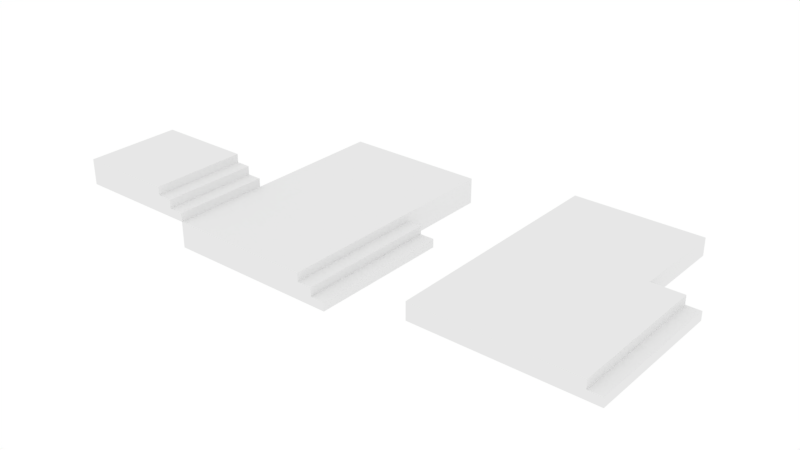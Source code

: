 # Source: Calcada.blend  (saved by Blender 2.79.0; exported with 4.5.12 LTS)
import bpy
from mathutils import Matrix  # noqa: F401  (used for matrix-valued properties, if any)

bpy.ops.wm.read_factory_settings(use_empty=True)
scene = bpy.context.scene
scene.name = 'Scene'

# ---- collections
col_collection_1 = bpy.data.collections.new('Collection 1'); scene.collection.children.link(col_collection_1)

# ---- world
world_world = bpy.data.worlds.new('World'); scene.world = world_world
world_world.use_nodes = True; world_world.node_tree.nodes.clear()
_N = world_world.node_tree.nodes; _L = world_world.node_tree.links
n0 = _N.new('ShaderNodeOutputWorld'); n0.name = 'World Output'; n0.location = (300, 300)
n1 = _N.new('ShaderNodeBackground'); n1.name = 'Background'; n1.location = (10, 300)
n1.inputs[0].default_value = (1.0, 1.0, 1.0, 1.0)
_L.new(n1.outputs[0], n0.inputs[0])
n0.is_active_output = True
world_world.color = (0.05088, 0.05088, 0.05088)
world_world.use_sun_shadow = False
world_world.sun_shadow_jitter_overblur = 0.0
world_world.cycles.sampling_method = 'MANUAL'

# ---- meshes
me_plane_002 = bpy.data.meshes.new('Plane.002')
me_plane_002.from_pydata([(0.6999, -1.0, 0.0), (1.0, -1.0, 0.0), (0.6999, 1.003, 0.0), (1.0, 1.003, 0.0), (0.6999, -1.0, 0.18), (0.6999, 1.003, 0.18), (0.3999, -1.0, 0.18), (0.3999, 1.003, 0.18), (0.3999, -1.0, 0.36), (0.3999, 1.003, 0.36), (1.0, -1.0, -0.18), (1.0, 1.003, -0.18), (-1.596, -1.0, 0.36), (-1.596, 1.003, 0.36), (0.3999, 1.003, -0.18), (0.3999, -1.0, -0.18), (-1.596, -1.0, 0.18), (-1.596, -1.0, -0.18)], [], [(0, 1, 3, 2), (0, 2, 5, 4), (4, 5, 7, 6), (6, 7, 9, 8), (3, 1, 10, 11), (8, 9, 13, 12), (2, 14, 7, 5), (2, 3, 11, 14), (4, 6, 15, 0), (1, 0, 15, 10), (15, 6, 16, 17), (6, 8, 12, 16)])
_uv = me_plane_002.uv_layers.new(name='UVMap')
_uv.uv.foreach_set('vector', [0.8796, 0.0, 0.9521, 1.987e-08, 0.9521, 1.0, 0.8796, 1.0, 1.0, 0.0, 1.0, 1.0, 0.9565, 1.0, 0.9565, 3.974e-08, 0.9521, 1.987e-08, 0.9521, 1.0, 0.8796, 1.0, 0.8796, 0.0, 0.9565, 1.0, 0.9565, 0.0, 1.0, 0.0, 1.0, 1.0, 0.9565, 1.0, 0.9565, 3.974e-08, 1.0, 0.0, 1.0, 1.0, 0.02803, 0.0009387, 0.8427, 0.0009386, 0.8427, 0.9978, 0.02803, 0.9978, 0.9359, 0.6621, 0.9359, 0.6713, 0.9237, 0.6713, 0.9237, 0.6621, 0.9359, 0.6621, 0.9359, 0.653, 0.9481, 0.653, 0.9481, 0.6621, 0.9521, 1.987e-08, 0.8796, 0.0, 0.8796, 0.0, 0.9521, 1.987e-08, 0.9565, 3.974e-08, 0.9521, 1.987e-08, 0.9521, 1.987e-08, 1.0, 0.0, 0.8796, 0.0, 0.8796, 0.0, 0.8796, 0.0, 0.8796, 0.0, 0.9565, 1.0, 1.0, 1.0, 1.0, 1.0, 0.9565, 1.0])
me_plane_002.use_remesh_preserve_volume = False
me_plane_002.use_remesh_preserve_attributes = False
me_plane_002.use_mirror_vertex_groups = False
me_plane_002.update()
me_plane_000 = bpy.data.meshes.new('Plane.000')
me_plane_000.from_pydata([(0.3999, -1.0, 0.18), (0.3999, 2.0, 0.18), (0.3999, -1.0, 0.36), (0.3999, 2.0, 0.36), (-2.252, -1.0, 0.36), (-2.252, 2.0, 0.36), (0.3999, 4.0, 0.18), (0.3999, 4.0, 0.36), (0.3999, 2.0, 0.0), (0.3999, 4.0, 0.0), (-2.252, 4.0, 0.18), (-2.252, 4.0, 0.36), (-2.252, 4.0, 0.0), (0.3999, -1.0, 0.0), (-2.252, 2.0, 0.18), (-2.252, -1.0, 0.18), (-2.252, 2.0, 0.0), (-2.252, -1.0, 0.0), (1.348, -1.0, 0.0), (1.348, 2.0, 0.0), (1.348, -1.0, 0.18), (1.348, 2.0, 0.18), (1.048, -1.0, 0.18), (1.048, 2.0, 0.18), (1.048, -1.0, 0.36), (1.048, 2.0, 0.36), (1.048, 2.0, 0.0), (1.048, -1.0, 0.0)], [], [(27, 22, 0, 13), (2, 3, 5, 4), (3, 1, 6, 7), (7, 6, 10, 11), (6, 1, 8, 9), (0, 22, 24, 2), (8, 1, 23, 26), (3, 25, 23, 1), (5, 3, 7, 11), (6, 9, 12, 10), (2, 24, 25, 3), (10, 12, 16, 14), (11, 10, 14, 5), (13, 0, 15, 17), (0, 2, 4, 15), (18, 19, 21, 20), (20, 21, 23, 22), (22, 23, 25, 24), (19, 26, 23, 21), (20, 22, 27, 18)])
_uv = me_plane_000.uv_layers.new(name='UVMap')
_uv.uv.foreach_set('vector', [0.8796, 0.0, 0.8796, 0.0, 0.9565, 1.0, 0.8796, 0.0, 0.02803, 0.0009387, 0.8427, 0.0009386, 0.8427, 0.9978, 0.02803, 0.9978, 0.8872, 0.653, 0.8994, 0.653, 0.8994, 0.7139, 0.8872, 0.7139, 0.8872, 0.7139, 0.8994, 0.7139, 0.8994, 0.7139, 0.8872, 0.7139, 0.8994, 0.7139, 0.8994, 0.653, 0.9115, 0.653, 0.9115, 0.7139, 0.9565, 1.0, 0.9565, 1.0, 1.0, 1.0, 0.02803, 0.0009387, 0.9115, 0.653, 0.8994, 0.653, 0.9237, 0.6713, 0.9359, 0.6713, 0.8427, 0.0009386, 1.0, 0.0, 0.9565, 0.0, 0.8994, 0.653, 0.1643, 0.9978, 0.1643, 0.0009386, 0.7075, 0.0009386, 0.7075, 0.9978, 0.8994, 0.7139, 0.9115, 0.7139, 0.9115, 0.7139, 0.8994, 0.7139, 0.02803, 0.0009387, 1.0, 1.0, 1.0, 0.0, 0.8427, 0.0009386, 0.8994, 0.7139, 0.9115, 0.7139, 0.9115, 0.7139, 0.8994, 0.7139, 0.8872, 0.7139, 0.8994, 0.7139, 0.8994, 0.7139, 0.8872, 0.7139, 0.8796, 0.0, 0.8796, 0.0, 0.8796, 0.0, 0.8796, 0.0, 0.9565, 1.0, 1.0, 1.0, 1.0, 1.0, 0.9565, 1.0, 1.0, 0.0, 1.0, 1.0, 0.9565, 1.0, 0.9565, 3.974e-08, 0.9521, 1.987e-08, 0.9521, 1.0, 0.8796, 1.0, 0.8796, 0.0, 0.9565, 1.0, 0.9565, 0.0, 1.0, 0.0, 1.0, 1.0, 0.9359, 0.6621, 0.9359, 0.6713, 0.9237, 0.6713, 0.9237, 0.6621, 0.9521, 1.987e-08, 0.8796, 0.0, 0.8796, 0.0, 0.9521, 1.987e-08])
me_plane_000.use_remesh_preserve_volume = False
me_plane_000.use_remesh_preserve_attributes = False
me_plane_000.use_mirror_vertex_groups = False
me_plane_000.update()
me_plane_004 = bpy.data.meshes.new('Plane.004')
me_plane_004.from_pydata([(0.6999, -1.0, 0.0), (1.0, -1.0, 0.0), (0.6999, 2.0, 0.0), (1.0, 2.0, 0.0), (0.6999, -1.0, 0.18), (0.6999, 2.0, 0.18), (0.3999, -1.0, 0.18), (0.3999, 2.0, 0.18), (0.3999, -1.0, 0.36), (0.3999, 2.0, 0.36), (1.0, -1.0, -0.18), (1.0, 2.0, -0.18), (-2.6, -1.0, 0.36), (-2.6, 2.0, 0.36), (0.3999, 4.0, 0.18), (0.3999, 4.0, 0.36), (0.3999, 2.0, -0.18), (0.3999, 4.0, -0.18), (-2.6, 4.0, 0.18), (-2.6, 4.0, 0.36), (-2.6, 4.0, -0.18), (0.3999, -1.0, -0.18), (-2.6, 2.0, 0.18), (-2.6, -1.0, 0.18), (-2.6, 2.0, -0.18), (-2.6, -1.0, -0.18)], [], [(0, 1, 3, 2), (0, 2, 5, 4), (4, 5, 7, 6), (6, 7, 9, 8), (3, 1, 10, 11), (8, 9, 13, 12), (9, 7, 14, 15), (15, 14, 18, 19), (14, 7, 16, 17), (2, 16, 7, 5), (2, 3, 11, 16), (4, 6, 21, 0), (13, 9, 15, 19), (14, 17, 20, 18), (1, 0, 21, 10), (18, 20, 24, 22), (19, 18, 22, 13), (21, 6, 23, 25), (6, 8, 12, 23)])
_uv = me_plane_004.uv_layers.new(name='UVMap')
_uv.uv.foreach_set('vector', [0.8796, 0.0, 0.9521, 1.987e-08, 0.9521, 1.0, 0.8796, 1.0, 1.0, 0.0, 1.0, 1.0, 0.9565, 1.0, 0.9565, 3.974e-08, 0.9521, 1.987e-08, 0.9521, 1.0, 0.8796, 1.0, 0.8796, 0.0, 0.9565, 1.0, 0.9565, 0.0, 1.0, 0.0, 1.0, 1.0, 0.9565, 1.0, 0.9565, 3.974e-08, 1.0, 0.0, 1.0, 1.0, 0.02803, 0.0009387, 0.8427, 0.0009386, 0.8427, 0.9978, 0.02803, 0.9978, 0.8872, 0.653, 0.8994, 0.653, 0.8994, 0.7139, 0.8872, 0.7139, 0.8872, 0.7139, 0.8994, 0.7139, 0.8994, 0.7139, 0.8872, 0.7139, 0.8994, 0.7139, 0.8994, 0.653, 0.9115, 0.653, 0.9115, 0.7139, 0.9359, 0.6621, 0.9359, 0.6713, 0.9237, 0.6713, 0.9237, 0.6621, 0.9359, 0.6621, 0.9359, 0.653, 0.9481, 0.653, 0.9481, 0.6621, 0.9521, 1.987e-08, 0.8796, 0.0, 0.8796, 0.0, 0.9521, 1.987e-08, 0.1643, 0.9978, 0.1643, 0.0009386, 0.7075, 0.0009386, 0.7075, 0.9978, 0.8994, 0.7139, 0.9115, 0.7139, 0.9115, 0.7139, 0.8994, 0.7139, 0.9565, 3.974e-08, 0.9521, 1.987e-08, 0.9521, 1.987e-08, 1.0, 0.0, 0.8994, 0.7139, 0.9115, 0.7139, 0.9115, 0.7139, 0.8994, 0.7139, 0.8872, 0.7139, 0.8994, 0.7139, 0.8994, 0.7139, 0.8872, 0.7139, 0.8796, 0.0, 0.8796, 0.0, 0.8796, 0.0, 0.8796, 0.0, 0.9565, 1.0, 1.0, 1.0, 1.0, 1.0, 0.9565, 1.0])
me_plane_004.use_remesh_preserve_volume = False
me_plane_004.use_remesh_preserve_attributes = False
me_plane_004.use_mirror_vertex_groups = False
me_plane_004.update()

# ---- objects
ob_escada_grande_002 = bpy.data.objects.new('Escada_grande.002', me_plane_002)
ob_escada_grande_001 = bpy.data.objects.new('Escada_grande.001', me_plane_000)
ob_escada_grande = bpy.data.objects.new('Escada_grande', me_plane_004)

# ---- transforms, parenting, visibility, modifiers, constraints
ob_escada_grande_002.location = (0.3358, 0.0, 0.36)
ob_escada_grande_002.lineart.crease_threshold = 0.0
ob_escada_grande_001.location = (8.989, 0.0, 0.18)
ob_escada_grande_001.lineart.crease_threshold = 0.0
ob_escada_grande.location = (3.936, 0.0, -0.18)
ob_escada_grande.lineart.crease_threshold = 0.0

# ---- collection membership
col_collection_1.objects.link(ob_escada_grande_002)
col_collection_1.objects.link(ob_escada_grande_001)
col_collection_1.objects.link(ob_escada_grande)

# ---- scene / render settings (as saved in the file)
scene.frame_start = 1; scene.frame_end = 250; scene.frame_set(1)
scene.render.engine = 'CYCLES'
scene.render.resolution_x = 1280
scene.render.resolution_y = 720
scene.render.dither_intensity = 0.0
scene.render.use_border = True
scene.cycles.use_denoising = False
scene.cycles.samples = 64
scene.cycles.sampling_pattern = 'TABULATED_SOBOL'
scene.cycles.use_adaptive_sampling = False
scene.cycles.use_light_tree = False
scene.cycles.blur_glossy = 0.0
scene.cycles.sample_clamp_indirect = 0.0
scene.cycles.bake_type = 'ENVIRONMENT'
scene.view_settings.view_transform = 'Standard'
bpy.context.view_layer.update()

# ---- added for rendering (the .blend has no active camera): camera
cam_auto = bpy.data.cameras.new('AutoCamera')
cam_auto.lens = 50.0
cam_auto.sensor_width = 36.0
cam_auto.clip_end = 1000.0
ob_auto_camera = bpy.data.objects.new('AutoCamera', cam_auto)
scene.collection.objects.link(ob_auto_camera)
ob_auto_camera.location = (16.2664, -12.5737, 9.56246)
ob_auto_camera.rotation_euler = (1.09748, -7.21219e-08, 0.694738)
scene.camera = ob_auto_camera
bpy.context.view_layer.update()

